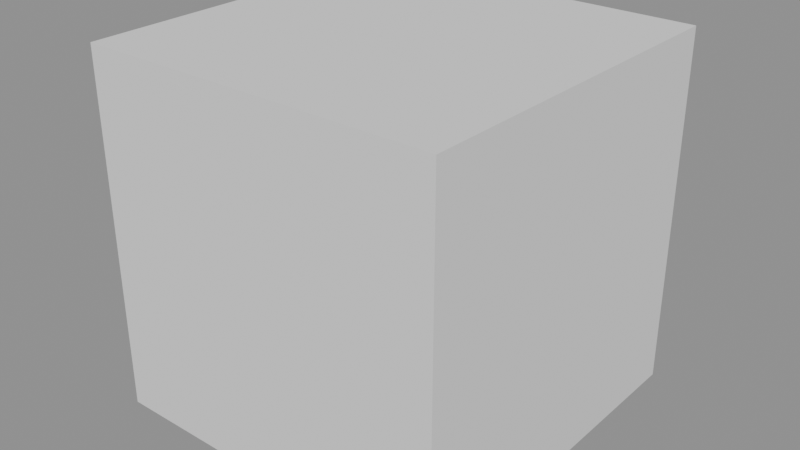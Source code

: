 # Source: test_cube.blend  (saved by Blender 5.2.45; exported with 4.5.12 LTS)
import bpy
from mathutils import Matrix  # noqa: F401  (used for matrix-valued properties, if any)

bpy.ops.wm.read_factory_settings(use_empty=True)
scene = bpy.context.scene
scene.name = 'Scene'

# ---- meshes
me_cube = bpy.data.meshes.new('Cube')
me_cube.from_pydata([(-1.0, -1.0, -1.0), (-1.0, -1.0, 1.0), (-1.0, 1.0, -1.0), (-1.0, 1.0, 1.0), (1.0, -1.0, -1.0), (1.0, -1.0, 1.0), (1.0, 1.0, -1.0), (1.0, 1.0, 1.0)], [], [(0, 1, 3, 2), (2, 3, 7, 6), (6, 7, 5, 4), (4, 5, 1, 0), (2, 6, 4, 0), (7, 3, 1, 5)])
_uv = me_cube.uv_layers.new(name='UVMap')
_uv.uv.foreach_set('vector', [0.375, 0.0, 0.625, 0.0, 0.625, 0.25, 0.375, 0.25, 0.375, 0.25, 0.625, 0.25, 0.625, 0.5, 0.375, 0.5, 0.375, 0.5, 0.625, 0.5, 0.625, 0.75, 0.375, 0.75, 0.375, 0.75, 0.625, 0.75, 0.625, 1.0, 0.375, 1.0, 0.125, 0.5, 0.375, 0.5, 0.375, 0.75, 0.125, 0.75, 0.625, 0.5, 0.875, 0.5, 0.875, 0.75, 0.625, 0.75])
me_cube.update()

# ---- objects
ob_cube = bpy.data.objects.new('Cube', me_cube)

# ---- transforms, parenting, visibility, modifiers, constraints
ob_cube.location = (0.0, 0.0, 0.0)

# ---- collection membership
scene.collection.objects.link(ob_cube)

# ---- scene / render settings (as saved in the file)
scene.frame_start = 1; scene.frame_end = 250; scene.frame_set(1)
scene.render.engine = 'BLENDER_EEVEE_NEXT'
scene.render.bake_bias = 0.0
scene.render.bake_samples = 0
scene.render.compositor_device = 'GPU'
scene.eevee.use_volume_custom_range = False
scene.eevee.fast_gi_thickness_near = 0.1
scene.eevee.fast_gi_thickness_far = 0.0
scene.eevee.ray_tracing_options.screen_trace_thickness = 0.1
bpy.context.view_layer.update()

# ---- added for rendering (the .blend has no active camera and no usable light): camera, sun + grey world if the file has none
cam_auto = bpy.data.cameras.new('AutoCamera')
cam_auto.lens = 50.0
cam_auto.sensor_width = 36.0
cam_auto.clip_end = 1000.0
ob_auto_camera = bpy.data.objects.new('AutoCamera', cam_auto)
scene.collection.objects.link(ob_auto_camera)
ob_auto_camera.location = (3.20507, -3.84609, 2.56406)
ob_auto_camera.rotation_euler = (1.09748, -7.21219e-08, 0.694738)
scene.camera = ob_auto_camera
light_auto_sun = bpy.data.lights.new('AutoSun', 'SUN')
light_auto_sun.energy = 3.0
light_auto_sun.angle = 0.0523599
ob_auto_sun = bpy.data.objects.new('AutoSun', light_auto_sun)
scene.collection.objects.link(ob_auto_sun)
ob_auto_sun.rotation_euler = (0.872665, 0.174533, 0.523599)
if scene.world is None:
    world_auto = bpy.data.worlds.new('AutoWorld')
    world_auto.color = (0.3, 0.3, 0.3)
    scene.world = world_auto
bpy.context.view_layer.update()

